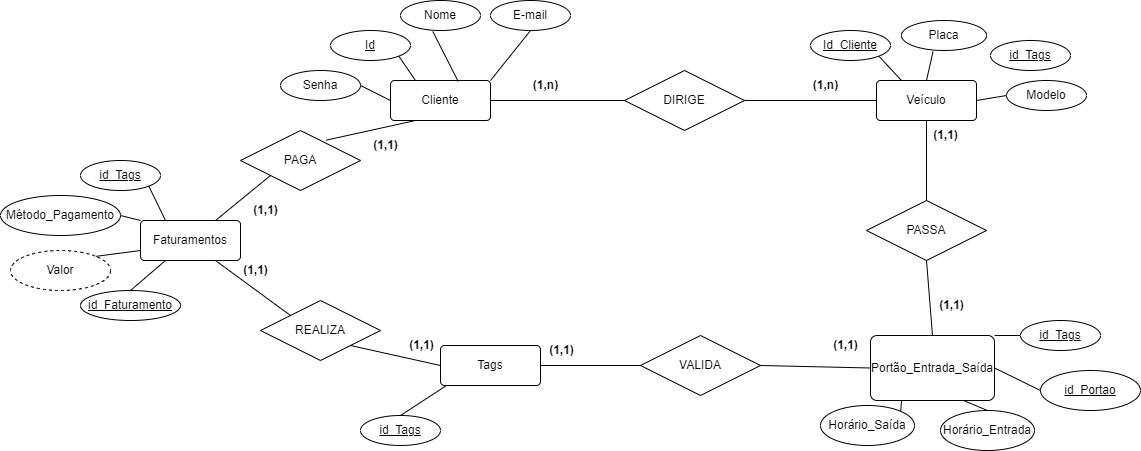

The diagram above was exported from draw.io. Its source (the exported page's mxGraphModel, read from the mxfile embedded in the PNG):
<mxGraphModel dx="1707" dy="438" grid="1" gridSize="10" guides="1" tooltips="1" connect="1" arrows="1" fold="1" page="1" pageScale="1" pageWidth="827" pageHeight="1169" math="0" shadow="0">
  <root>
    <mxCell id="0" />
    <mxCell id="1" parent="0" />
    <mxCell id="k-eVuqOI1Gi4vfLSSfAm-1" value="Cliente" style="rounded=1;arcSize=10;whiteSpace=wrap;html=1;align=center;" parent="1" vertex="1">
      <mxGeometry x="50" y="140" width="100" height="40" as="geometry" />
    </mxCell>
    <mxCell id="k-eVuqOI1Gi4vfLSSfAm-2" value="Veículo" style="rounded=1;arcSize=10;whiteSpace=wrap;html=1;align=center;" parent="1" vertex="1">
      <mxGeometry x="536" y="140" width="100" height="40" as="geometry" />
    </mxCell>
    <mxCell id="k-eVuqOI1Gi4vfLSSfAm-3" value="Tags" style="rounded=1;arcSize=10;whiteSpace=wrap;html=1;align=center;" parent="1" vertex="1">
      <mxGeometry x="100" y="405" width="100" height="40" as="geometry" />
    </mxCell>
    <mxCell id="k-eVuqOI1Gi4vfLSSfAm-4" value="Portão_Entrada_Saída" style="rounded=1;arcSize=10;whiteSpace=wrap;html=1;align=center;" parent="1" vertex="1">
      <mxGeometry x="530" y="395" width="124" height="65" as="geometry" />
    </mxCell>
    <mxCell id="k-eVuqOI1Gi4vfLSSfAm-5" value="Faturamentos" style="rounded=1;arcSize=10;whiteSpace=wrap;html=1;align=center;" parent="1" vertex="1">
      <mxGeometry x="-200" y="280" width="100" height="40" as="geometry" />
    </mxCell>
    <mxCell id="k-eVuqOI1Gi4vfLSSfAm-6" value="Id" style="ellipse;whiteSpace=wrap;html=1;align=center;fontStyle=4;" parent="1" vertex="1">
      <mxGeometry x="-10" y="90" width="80" height="30" as="geometry" />
    </mxCell>
    <mxCell id="k-eVuqOI1Gi4vfLSSfAm-7" value="Nome" style="ellipse;whiteSpace=wrap;html=1;align=center;" parent="1" vertex="1">
      <mxGeometry x="60" y="60" width="80" height="30" as="geometry" />
    </mxCell>
    <mxCell id="k-eVuqOI1Gi4vfLSSfAm-8" value="E-mail" style="ellipse;whiteSpace=wrap;html=1;align=center;" parent="1" vertex="1">
      <mxGeometry x="150" y="60" width="80" height="30" as="geometry" />
    </mxCell>
    <mxCell id="k-eVuqOI1Gi4vfLSSfAm-9" value="Senha" style="ellipse;whiteSpace=wrap;html=1;align=center;" parent="1" vertex="1">
      <mxGeometry x="-60" y="130" width="80" height="30" as="geometry" />
    </mxCell>
    <mxCell id="k-eVuqOI1Gi4vfLSSfAm-11" value="" style="endArrow=none;html=1;rounded=0;exitX=1;exitY=0.5;exitDx=0;exitDy=0;entryX=0;entryY=0.5;entryDx=0;entryDy=0;" parent="1" source="k-eVuqOI1Gi4vfLSSfAm-9" target="k-eVuqOI1Gi4vfLSSfAm-1" edge="1">
      <mxGeometry relative="1" as="geometry">
        <mxPoint x="210" y="240" as="sourcePoint" />
        <mxPoint x="370" y="240" as="targetPoint" />
      </mxGeometry>
    </mxCell>
    <mxCell id="k-eVuqOI1Gi4vfLSSfAm-12" value="" style="endArrow=none;html=1;rounded=0;exitX=1;exitY=1;exitDx=0;exitDy=0;entryX=0.25;entryY=0;entryDx=0;entryDy=0;" parent="1" source="k-eVuqOI1Gi4vfLSSfAm-6" target="k-eVuqOI1Gi4vfLSSfAm-1" edge="1">
      <mxGeometry relative="1" as="geometry">
        <mxPoint x="210" y="240" as="sourcePoint" />
        <mxPoint x="370" y="240" as="targetPoint" />
      </mxGeometry>
    </mxCell>
    <mxCell id="k-eVuqOI1Gi4vfLSSfAm-13" value="" style="endArrow=none;html=1;rounded=0;exitX=0.404;exitY=1.033;exitDx=0;exitDy=0;exitPerimeter=0;entryX=0.677;entryY=0.025;entryDx=0;entryDy=0;entryPerimeter=0;" parent="1" source="k-eVuqOI1Gi4vfLSSfAm-7" target="k-eVuqOI1Gi4vfLSSfAm-1" edge="1">
      <mxGeometry relative="1" as="geometry">
        <mxPoint x="210" y="240" as="sourcePoint" />
        <mxPoint x="114" y="136" as="targetPoint" />
      </mxGeometry>
    </mxCell>
    <mxCell id="k-eVuqOI1Gi4vfLSSfAm-14" value="" style="endArrow=none;html=1;rounded=0;exitX=1;exitY=0;exitDx=0;exitDy=0;entryX=0.5;entryY=1;entryDx=0;entryDy=0;" parent="1" source="k-eVuqOI1Gi4vfLSSfAm-1" target="k-eVuqOI1Gi4vfLSSfAm-8" edge="1">
      <mxGeometry relative="1" as="geometry">
        <mxPoint x="210" y="240" as="sourcePoint" />
        <mxPoint x="370" y="240" as="targetPoint" />
      </mxGeometry>
    </mxCell>
    <mxCell id="k-eVuqOI1Gi4vfLSSfAm-17" value="&lt;u&gt;id_Tags&lt;/u&gt;" style="ellipse;whiteSpace=wrap;html=1;align=center;" parent="1" vertex="1">
      <mxGeometry x="650" y="100" width="80" height="30" as="geometry" />
    </mxCell>
    <mxCell id="k-eVuqOI1Gi4vfLSSfAm-18" value="Modelo" style="ellipse;whiteSpace=wrap;html=1;align=center;" parent="1" vertex="1">
      <mxGeometry x="666" y="140" width="80" height="30" as="geometry" />
    </mxCell>
    <mxCell id="k-eVuqOI1Gi4vfLSSfAm-19" value="Id_Cliente" style="ellipse;whiteSpace=wrap;html=1;align=center;fontStyle=4;" parent="1" vertex="1">
      <mxGeometry x="470" y="90" width="80" height="30" as="geometry" />
    </mxCell>
    <mxCell id="k-eVuqOI1Gi4vfLSSfAm-20" value="" style="endArrow=none;html=1;rounded=0;entryX=0;entryY=0.5;entryDx=0;entryDy=0;exitX=1;exitY=0;exitDx=0;exitDy=0;" parent="1" source="k-eVuqOI1Gi4vfLSSfAm-4" target="pUK9UZypdHfJUqXW9KHE-2" edge="1">
      <mxGeometry relative="1" as="geometry">
        <mxPoint x="310" y="240" as="sourcePoint" />
        <mxPoint x="470" y="240" as="targetPoint" />
      </mxGeometry>
    </mxCell>
    <mxCell id="k-eVuqOI1Gi4vfLSSfAm-21" value="" style="endArrow=none;html=1;rounded=0;entryX=0.5;entryY=0;entryDx=0;entryDy=0;exitX=0.371;exitY=1.035;exitDx=0;exitDy=0;exitPerimeter=0;" parent="1" source="pUK9UZypdHfJUqXW9KHE-1" target="k-eVuqOI1Gi4vfLSSfAm-2" edge="1">
      <mxGeometry relative="1" as="geometry">
        <mxPoint x="596" y="110" as="sourcePoint" />
        <mxPoint x="470" y="240" as="targetPoint" />
      </mxGeometry>
    </mxCell>
    <mxCell id="k-eVuqOI1Gi4vfLSSfAm-22" value="" style="endArrow=none;html=1;rounded=0;exitX=1;exitY=1;exitDx=0;exitDy=0;entryX=0.25;entryY=0;entryDx=0;entryDy=0;" parent="1" source="k-eVuqOI1Gi4vfLSSfAm-19" target="k-eVuqOI1Gi4vfLSSfAm-2" edge="1">
      <mxGeometry relative="1" as="geometry">
        <mxPoint x="310" y="240" as="sourcePoint" />
        <mxPoint x="470" y="240" as="targetPoint" />
      </mxGeometry>
    </mxCell>
    <mxCell id="k-eVuqOI1Gi4vfLSSfAm-23" value="" style="endArrow=none;html=1;rounded=0;entryX=0;entryY=0.5;entryDx=0;entryDy=0;exitX=1;exitY=0.5;exitDx=0;exitDy=0;" parent="1" source="k-eVuqOI1Gi4vfLSSfAm-2" target="k-eVuqOI1Gi4vfLSSfAm-18" edge="1">
      <mxGeometry relative="1" as="geometry">
        <mxPoint x="310" y="240" as="sourcePoint" />
        <mxPoint x="470" y="240" as="targetPoint" />
      </mxGeometry>
    </mxCell>
    <mxCell id="k-eVuqOI1Gi4vfLSSfAm-24" value="id_Tags" style="ellipse;whiteSpace=wrap;html=1;align=center;fontStyle=4;" parent="1" vertex="1">
      <mxGeometry x="20" y="475" width="80" height="30" as="geometry" />
    </mxCell>
    <mxCell id="k-eVuqOI1Gi4vfLSSfAm-25" value="" style="endArrow=none;html=1;rounded=0;entryX=0.5;entryY=0;entryDx=0;entryDy=0;exitX=0;exitY=1;exitDx=0;exitDy=0;" parent="1" target="k-eVuqOI1Gi4vfLSSfAm-24" edge="1">
      <mxGeometry relative="1" as="geometry">
        <mxPoint x="106" y="445" as="sourcePoint" />
        <mxPoint x="-30" y="395" as="targetPoint" />
      </mxGeometry>
    </mxCell>
    <mxCell id="k-eVuqOI1Gi4vfLSSfAm-34" value="Horário_Saída" style="ellipse;whiteSpace=wrap;html=1;align=center;" parent="1" vertex="1">
      <mxGeometry x="480" y="465" width="94" height="40" as="geometry" />
    </mxCell>
    <mxCell id="k-eVuqOI1Gi4vfLSSfAm-35" value="Horário_Entrada" style="ellipse;whiteSpace=wrap;html=1;align=center;" parent="1" vertex="1">
      <mxGeometry x="600" y="470" width="94" height="40" as="geometry" />
    </mxCell>
    <mxCell id="k-eVuqOI1Gi4vfLSSfAm-36" value="" style="endArrow=none;html=1;rounded=0;exitX=1;exitY=0;exitDx=0;exitDy=0;entryX=0.25;entryY=1;entryDx=0;entryDy=0;" parent="1" source="k-eVuqOI1Gi4vfLSSfAm-34" target="k-eVuqOI1Gi4vfLSSfAm-4" edge="1">
      <mxGeometry relative="1" as="geometry">
        <mxPoint x="520" y="365" as="sourcePoint" />
        <mxPoint x="680" y="365" as="targetPoint" />
      </mxGeometry>
    </mxCell>
    <mxCell id="k-eVuqOI1Gi4vfLSSfAm-37" value="" style="endArrow=none;html=1;rounded=0;exitX=0.5;exitY=0;exitDx=0;exitDy=0;entryX=0.75;entryY=1;entryDx=0;entryDy=0;" parent="1" source="k-eVuqOI1Gi4vfLSSfAm-35" target="k-eVuqOI1Gi4vfLSSfAm-4" edge="1">
      <mxGeometry relative="1" as="geometry">
        <mxPoint x="530" y="471" as="sourcePoint" />
        <mxPoint x="550" y="455" as="targetPoint" />
      </mxGeometry>
    </mxCell>
    <mxCell id="k-eVuqOI1Gi4vfLSSfAm-41" value="Valor" style="ellipse;whiteSpace=wrap;html=1;align=center;dashed=1;" parent="1" vertex="1">
      <mxGeometry x="-330" y="310" width="100" height="40" as="geometry" />
    </mxCell>
    <mxCell id="k-eVuqOI1Gi4vfLSSfAm-42" value="" style="endArrow=none;html=1;rounded=0;exitX=0;exitY=0.75;exitDx=0;exitDy=0;entryX=1;entryY=0;entryDx=0;entryDy=0;" parent="1" source="k-eVuqOI1Gi4vfLSSfAm-5" target="k-eVuqOI1Gi4vfLSSfAm-41" edge="1">
      <mxGeometry relative="1" as="geometry">
        <mxPoint x="30" y="370" as="sourcePoint" />
        <mxPoint x="190" y="370" as="targetPoint" />
      </mxGeometry>
    </mxCell>
    <mxCell id="k-eVuqOI1Gi4vfLSSfAm-43" value="Método_Pagamento" style="ellipse;whiteSpace=wrap;html=1;align=center;" parent="1" vertex="1">
      <mxGeometry x="-340" y="255" width="120" height="40" as="geometry" />
    </mxCell>
    <mxCell id="k-eVuqOI1Gi4vfLSSfAm-44" value="" style="endArrow=none;html=1;rounded=0;exitX=1;exitY=0.5;exitDx=0;exitDy=0;entryX=0;entryY=0;entryDx=0;entryDy=0;" parent="1" source="k-eVuqOI1Gi4vfLSSfAm-43" target="k-eVuqOI1Gi4vfLSSfAm-5" edge="1">
      <mxGeometry relative="1" as="geometry">
        <mxPoint x="30" y="370" as="sourcePoint" />
        <mxPoint x="190" y="370" as="targetPoint" />
      </mxGeometry>
    </mxCell>
    <mxCell id="k-eVuqOI1Gi4vfLSSfAm-46" value="id_Tags" style="ellipse;whiteSpace=wrap;html=1;align=center;fontStyle=4;" parent="1" vertex="1">
      <mxGeometry x="-260" y="220" width="80" height="30" as="geometry" />
    </mxCell>
    <mxCell id="k-eVuqOI1Gi4vfLSSfAm-47" value="" style="endArrow=none;html=1;rounded=0;exitX=1;exitY=1;exitDx=0;exitDy=0;entryX=0.25;entryY=0;entryDx=0;entryDy=0;" parent="1" source="k-eVuqOI1Gi4vfLSSfAm-46" target="k-eVuqOI1Gi4vfLSSfAm-5" edge="1">
      <mxGeometry relative="1" as="geometry">
        <mxPoint x="-40" y="380" as="sourcePoint" />
        <mxPoint x="120" y="380" as="targetPoint" />
      </mxGeometry>
    </mxCell>
    <mxCell id="k-eVuqOI1Gi4vfLSSfAm-48" value="&lt;u&gt;id_Faturamento&lt;/u&gt;" style="ellipse;whiteSpace=wrap;html=1;align=center;" parent="1" vertex="1">
      <mxGeometry x="-260" y="350" width="100" height="30" as="geometry" />
    </mxCell>
    <mxCell id="k-eVuqOI1Gi4vfLSSfAm-49" value="" style="endArrow=none;html=1;rounded=0;entryX=0.5;entryY=0;entryDx=0;entryDy=0;exitX=0.25;exitY=1;exitDx=0;exitDy=0;" parent="1" source="k-eVuqOI1Gi4vfLSSfAm-5" target="k-eVuqOI1Gi4vfLSSfAm-48" edge="1">
      <mxGeometry relative="1" as="geometry">
        <mxPoint x="-160" y="335" as="sourcePoint" />
        <mxPoint x="120" y="380" as="targetPoint" />
      </mxGeometry>
    </mxCell>
    <mxCell id="k-eVuqOI1Gi4vfLSSfAm-50" value="DIRIGE" style="shape=rhombus;perimeter=rhombusPerimeter;whiteSpace=wrap;html=1;align=center;" parent="1" vertex="1">
      <mxGeometry x="284" y="130" width="120" height="60" as="geometry" />
    </mxCell>
    <mxCell id="k-eVuqOI1Gi4vfLSSfAm-51" value="" style="endArrow=none;html=1;rounded=0;exitX=1;exitY=0.5;exitDx=0;exitDy=0;entryX=0;entryY=0.5;entryDx=0;entryDy=0;" parent="1" source="k-eVuqOI1Gi4vfLSSfAm-1" target="k-eVuqOI1Gi4vfLSSfAm-50" edge="1">
      <mxGeometry relative="1" as="geometry">
        <mxPoint x="340" y="320" as="sourcePoint" />
        <mxPoint x="500" y="320" as="targetPoint" />
      </mxGeometry>
    </mxCell>
    <mxCell id="k-eVuqOI1Gi4vfLSSfAm-52" value="" style="endArrow=none;html=1;rounded=0;exitX=1;exitY=0.5;exitDx=0;exitDy=0;entryX=0;entryY=0.5;entryDx=0;entryDy=0;" parent="1" source="k-eVuqOI1Gi4vfLSSfAm-50" target="k-eVuqOI1Gi4vfLSSfAm-2" edge="1">
      <mxGeometry relative="1" as="geometry">
        <mxPoint x="340" y="320" as="sourcePoint" />
        <mxPoint x="500" y="320" as="targetPoint" />
      </mxGeometry>
    </mxCell>
    <mxCell id="k-eVuqOI1Gi4vfLSSfAm-53" value="PASSA" style="shape=rhombus;perimeter=rhombusPerimeter;whiteSpace=wrap;html=1;align=center;" parent="1" vertex="1">
      <mxGeometry x="526" y="260" width="120" height="60" as="geometry" />
    </mxCell>
    <mxCell id="k-eVuqOI1Gi4vfLSSfAm-54" value="" style="endArrow=none;html=1;rounded=0;entryX=0.5;entryY=1;entryDx=0;entryDy=0;exitX=0.5;exitY=0;exitDx=0;exitDy=0;" parent="1" source="k-eVuqOI1Gi4vfLSSfAm-53" target="k-eVuqOI1Gi4vfLSSfAm-2" edge="1">
      <mxGeometry relative="1" as="geometry">
        <mxPoint x="340" y="350" as="sourcePoint" />
        <mxPoint x="500" y="350" as="targetPoint" />
      </mxGeometry>
    </mxCell>
    <mxCell id="k-eVuqOI1Gi4vfLSSfAm-55" value="" style="endArrow=none;html=1;rounded=0;entryX=0.5;entryY=1;entryDx=0;entryDy=0;exitX=0.5;exitY=0;exitDx=0;exitDy=0;" parent="1" source="k-eVuqOI1Gi4vfLSSfAm-4" target="k-eVuqOI1Gi4vfLSSfAm-53" edge="1">
      <mxGeometry relative="1" as="geometry">
        <mxPoint x="340" y="350" as="sourcePoint" />
        <mxPoint x="500" y="350" as="targetPoint" />
      </mxGeometry>
    </mxCell>
    <mxCell id="k-eVuqOI1Gi4vfLSSfAm-56" value="VALIDA" style="shape=rhombus;perimeter=rhombusPerimeter;whiteSpace=wrap;html=1;align=center;" parent="1" vertex="1">
      <mxGeometry x="300" y="395" width="120" height="60" as="geometry" />
    </mxCell>
    <mxCell id="k-eVuqOI1Gi4vfLSSfAm-57" value="" style="endArrow=none;html=1;rounded=0;exitX=1;exitY=0.5;exitDx=0;exitDy=0;entryX=0;entryY=0.5;entryDx=0;entryDy=0;" parent="1" source="k-eVuqOI1Gi4vfLSSfAm-3" target="k-eVuqOI1Gi4vfLSSfAm-56" edge="1">
      <mxGeometry relative="1" as="geometry">
        <mxPoint x="260" y="400" as="sourcePoint" />
        <mxPoint x="420" y="400" as="targetPoint" />
      </mxGeometry>
    </mxCell>
    <mxCell id="k-eVuqOI1Gi4vfLSSfAm-58" value="" style="endArrow=none;html=1;rounded=0;exitX=1;exitY=0.5;exitDx=0;exitDy=0;entryX=0;entryY=0.5;entryDx=0;entryDy=0;" parent="1" source="k-eVuqOI1Gi4vfLSSfAm-56" target="k-eVuqOI1Gi4vfLSSfAm-4" edge="1">
      <mxGeometry relative="1" as="geometry">
        <mxPoint x="260" y="400" as="sourcePoint" />
        <mxPoint x="420" y="400" as="targetPoint" />
      </mxGeometry>
    </mxCell>
    <mxCell id="k-eVuqOI1Gi4vfLSSfAm-59" value="PAGA" style="shape=rhombus;perimeter=rhombusPerimeter;whiteSpace=wrap;html=1;align=center;" parent="1" vertex="1">
      <mxGeometry x="-100" y="190" width="120" height="60" as="geometry" />
    </mxCell>
    <mxCell id="k-eVuqOI1Gi4vfLSSfAm-60" value="" style="endArrow=none;html=1;rounded=0;exitX=0.714;exitY=0.161;exitDx=0;exitDy=0;entryX=0.25;entryY=1;entryDx=0;entryDy=0;exitPerimeter=0;" parent="1" source="k-eVuqOI1Gi4vfLSSfAm-59" target="k-eVuqOI1Gi4vfLSSfAm-1" edge="1">
      <mxGeometry relative="1" as="geometry">
        <mxPoint x="-30" y="330" as="sourcePoint" />
        <mxPoint x="100" y="180" as="targetPoint" />
      </mxGeometry>
    </mxCell>
    <mxCell id="k-eVuqOI1Gi4vfLSSfAm-61" value="" style="endArrow=none;html=1;rounded=0;exitX=0.75;exitY=0;exitDx=0;exitDy=0;entryX=0;entryY=1;entryDx=0;entryDy=0;" parent="1" source="k-eVuqOI1Gi4vfLSSfAm-5" target="k-eVuqOI1Gi4vfLSSfAm-59" edge="1">
      <mxGeometry relative="1" as="geometry">
        <mxPoint x="-110" y="315" as="sourcePoint" />
        <mxPoint x="-80" y="240" as="targetPoint" />
      </mxGeometry>
    </mxCell>
    <mxCell id="k-eVuqOI1Gi4vfLSSfAm-62" value="REALIZA" style="shape=rhombus;perimeter=rhombusPerimeter;whiteSpace=wrap;html=1;align=center;" parent="1" vertex="1">
      <mxGeometry x="-80" y="360" width="120" height="60" as="geometry" />
    </mxCell>
    <mxCell id="k-eVuqOI1Gi4vfLSSfAm-63" value="" style="endArrow=none;html=1;rounded=0;exitX=0.75;exitY=1;exitDx=0;exitDy=0;entryX=0;entryY=0;entryDx=0;entryDy=0;" parent="1" source="k-eVuqOI1Gi4vfLSSfAm-5" target="k-eVuqOI1Gi4vfLSSfAm-62" edge="1">
      <mxGeometry relative="1" as="geometry">
        <mxPoint x="60" y="330" as="sourcePoint" />
        <mxPoint x="-80" y="375" as="targetPoint" />
      </mxGeometry>
    </mxCell>
    <mxCell id="k-eVuqOI1Gi4vfLSSfAm-64" value="" style="endArrow=none;html=1;rounded=0;exitX=1;exitY=1;exitDx=0;exitDy=0;entryX=0;entryY=0.5;entryDx=0;entryDy=0;entryPerimeter=0;" parent="1" source="k-eVuqOI1Gi4vfLSSfAm-62" target="k-eVuqOI1Gi4vfLSSfAm-3" edge="1">
      <mxGeometry relative="1" as="geometry">
        <mxPoint x="90" y="330" as="sourcePoint" />
        <mxPoint x="250" y="330" as="targetPoint" />
      </mxGeometry>
    </mxCell>
    <mxCell id="k-eVuqOI1Gi4vfLSSfAm-65" value="&lt;b style=&quot;border-color: var(--border-color);&quot;&gt;(1,n)&lt;/b&gt;" style="text;html=1;align=center;verticalAlign=middle;resizable=0;points=[];autosize=1;strokeColor=none;fillColor=none;" parent="1" vertex="1">
      <mxGeometry x="180" y="130" width="50" height="30" as="geometry" />
    </mxCell>
    <mxCell id="k-eVuqOI1Gi4vfLSSfAm-66" value="&lt;b&gt;(1,n)&lt;/b&gt;" style="text;html=1;align=center;verticalAlign=middle;resizable=0;points=[];autosize=1;strokeColor=none;fillColor=none;" parent="1" vertex="1">
      <mxGeometry x="460" y="130" width="50" height="30" as="geometry" />
    </mxCell>
    <mxCell id="k-eVuqOI1Gi4vfLSSfAm-67" value="&lt;b style=&quot;border-color: var(--border-color);&quot;&gt;(1,1)&lt;/b&gt;" style="text;html=1;align=center;verticalAlign=middle;resizable=0;points=[];autosize=1;strokeColor=none;fillColor=none;" parent="1" vertex="1">
      <mxGeometry x="580" y="180" width="50" height="30" as="geometry" />
    </mxCell>
    <mxCell id="k-eVuqOI1Gi4vfLSSfAm-68" value="&lt;b style=&quot;border-color: var(--border-color);&quot;&gt;(1,1)&lt;/b&gt;" style="text;html=1;align=center;verticalAlign=middle;resizable=0;points=[];autosize=1;strokeColor=none;fillColor=none;" parent="1" vertex="1">
      <mxGeometry x="586" y="350" width="50" height="30" as="geometry" />
    </mxCell>
    <mxCell id="k-eVuqOI1Gi4vfLSSfAm-69" value="&lt;b&gt;(1,1)&lt;/b&gt;" style="text;html=1;align=center;verticalAlign=middle;resizable=0;points=[];autosize=1;strokeColor=none;fillColor=none;" parent="1" vertex="1">
      <mxGeometry x="480" y="390" width="50" height="30" as="geometry" />
    </mxCell>
    <mxCell id="k-eVuqOI1Gi4vfLSSfAm-70" value="&lt;b&gt;(1,1)&lt;/b&gt;" style="text;html=1;align=center;verticalAlign=middle;resizable=0;points=[];autosize=1;strokeColor=none;fillColor=none;" parent="1" vertex="1">
      <mxGeometry x="196" y="395" width="50" height="30" as="geometry" />
    </mxCell>
    <mxCell id="k-eVuqOI1Gi4vfLSSfAm-71" value="&lt;b&gt;(1,1)&lt;/b&gt;" style="text;html=1;align=center;verticalAlign=middle;resizable=0;points=[];autosize=1;strokeColor=none;fillColor=none;" parent="1" vertex="1">
      <mxGeometry x="56" y="390" width="50" height="30" as="geometry" />
    </mxCell>
    <mxCell id="k-eVuqOI1Gi4vfLSSfAm-72" value="&lt;b&gt;(1,1)&lt;/b&gt;" style="text;html=1;align=center;verticalAlign=middle;resizable=0;points=[];autosize=1;strokeColor=none;fillColor=none;" parent="1" vertex="1">
      <mxGeometry x="-110" y="315" width="50" height="30" as="geometry" />
    </mxCell>
    <mxCell id="k-eVuqOI1Gi4vfLSSfAm-73" value="&lt;b&gt;(1,1)&lt;/b&gt;" style="text;html=1;align=center;verticalAlign=middle;resizable=0;points=[];autosize=1;strokeColor=none;fillColor=none;" parent="1" vertex="1">
      <mxGeometry x="-100" y="255" width="50" height="30" as="geometry" />
    </mxCell>
    <mxCell id="k-eVuqOI1Gi4vfLSSfAm-74" value="&lt;b&gt;(1,1)&lt;/b&gt;" style="text;html=1;align=center;verticalAlign=middle;resizable=0;points=[];autosize=1;strokeColor=none;fillColor=none;" parent="1" vertex="1">
      <mxGeometry x="20" y="190" width="50" height="30" as="geometry" />
    </mxCell>
    <mxCell id="pUK9UZypdHfJUqXW9KHE-1" value="Placa" style="ellipse;whiteSpace=wrap;html=1;align=center;" parent="1" vertex="1">
      <mxGeometry x="561" y="80" width="85" height="30" as="geometry" />
    </mxCell>
    <mxCell id="pUK9UZypdHfJUqXW9KHE-2" value="&lt;u&gt;id_Tags&lt;/u&gt;" style="ellipse;whiteSpace=wrap;html=1;align=center;" parent="1" vertex="1">
      <mxGeometry x="680" y="380" width="80" height="30" as="geometry" />
    </mxCell>
    <mxCell id="pUK9UZypdHfJUqXW9KHE-3" value="id_Portao" style="ellipse;whiteSpace=wrap;html=1;align=center;fontStyle=4;" parent="1" vertex="1">
      <mxGeometry x="700" y="430" width="100" height="40" as="geometry" />
    </mxCell>
    <mxCell id="pUK9UZypdHfJUqXW9KHE-5" value="" style="endArrow=none;html=1;rounded=0;entryX=0;entryY=0.5;entryDx=0;entryDy=0;exitX=1;exitY=0.5;exitDx=0;exitDy=0;" parent="1" source="k-eVuqOI1Gi4vfLSSfAm-4" target="pUK9UZypdHfJUqXW9KHE-3" edge="1">
      <mxGeometry relative="1" as="geometry">
        <mxPoint x="150" y="270" as="sourcePoint" />
        <mxPoint x="310" y="270" as="targetPoint" />
      </mxGeometry>
    </mxCell>
  </root>
</mxGraphModel>